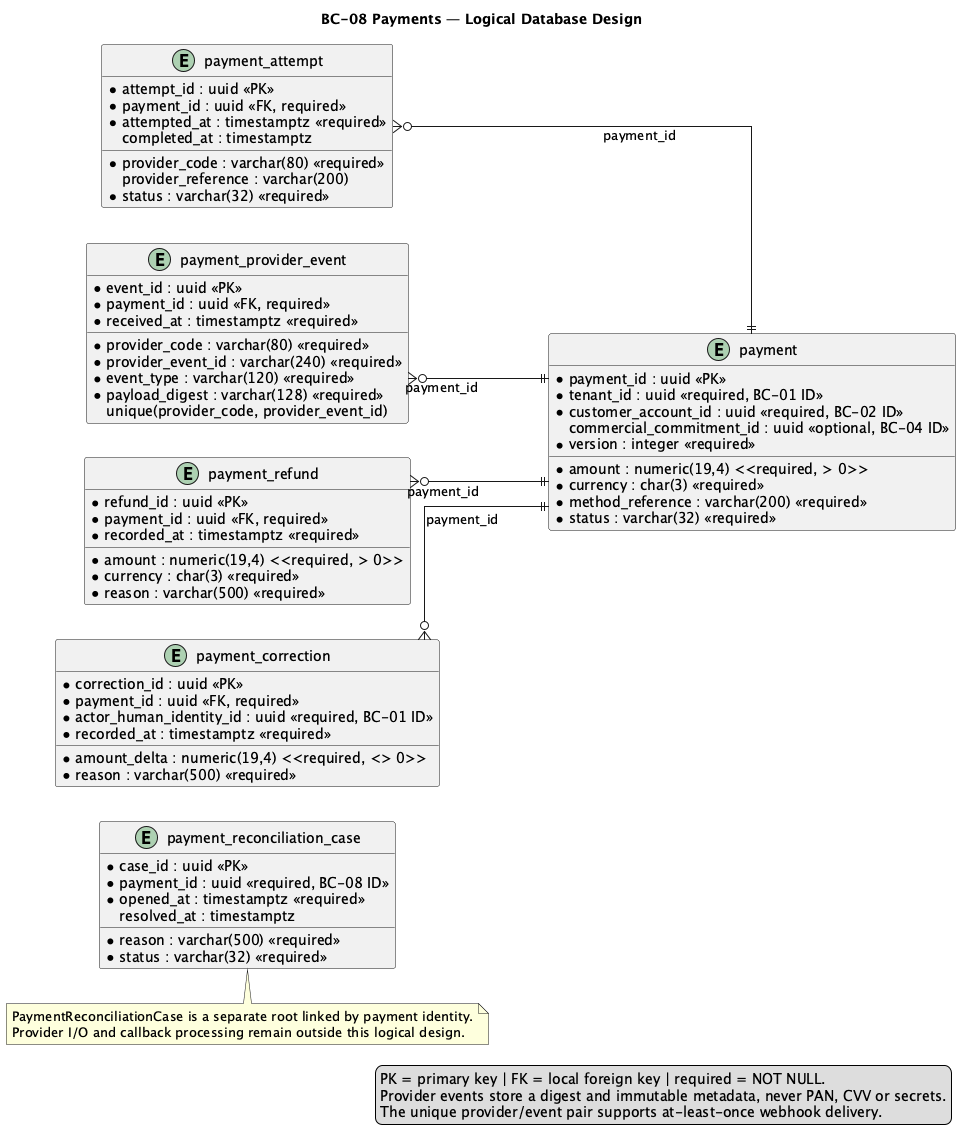

The diagram above was rendered by PlantUML. Its source (embedded in the PNG):
@startuml
title BC-08 Payments — Logical Database Design
left to right direction
skinparam shadowing false
skinparam linetype ortho
skinparam entity {
  BackgroundColor #F8FAFC
  BorderColor #334155
  FontColor #0F172A
}

entity "payment" as payment {
  * payment_id : uuid <<PK>>
  * tenant_id : uuid <<required, BC-01 ID>>
  * customer_account_id : uuid <<required, BC-02 ID>>
    commercial_commitment_id : uuid <<optional, BC-04 ID>>
  * amount : numeric(19,4) <<required, > 0>>
  * currency : char(3) <<required>>
  * method_reference : varchar(200) <<required>>
  * status : varchar(32) <<required>>
  * version : integer <<required>>
}

entity "payment_attempt" as payment_attempt {
  * attempt_id : uuid <<PK>>
  * payment_id : uuid <<FK, required>>
  * provider_code : varchar(80) <<required>>
    provider_reference : varchar(200)
  * status : varchar(32) <<required>>
  * attempted_at : timestamptz <<required>>
    completed_at : timestamptz
}

entity "payment_provider_event" as payment_provider_event {
  * event_id : uuid <<PK>>
  * payment_id : uuid <<FK, required>>
  * provider_code : varchar(80) <<required>>
  * provider_event_id : varchar(240) <<required>>
  * event_type : varchar(120) <<required>>
  * payload_digest : varchar(128) <<required>>
  * received_at : timestamptz <<required>>
    unique(provider_code, provider_event_id)
}

entity "payment_refund" as payment_refund {
  * refund_id : uuid <<PK>>
  * payment_id : uuid <<FK, required>>
  * amount : numeric(19,4) <<required, > 0>>
  * currency : char(3) <<required>>
  * reason : varchar(500) <<required>>
  * recorded_at : timestamptz <<required>>
}

entity "payment_correction" as payment_correction {
  * correction_id : uuid <<PK>>
  * payment_id : uuid <<FK, required>>
  * amount_delta : numeric(19,4) <<required, <> 0>>
  * reason : varchar(500) <<required>>
  * actor_human_identity_id : uuid <<required, BC-01 ID>>
  * recorded_at : timestamptz <<required>>
}

entity "payment_reconciliation_case" as payment_reconciliation_case {
  * case_id : uuid <<PK>>
  * payment_id : uuid <<required, BC-08 ID>>
  * reason : varchar(500) <<required>>
  * status : varchar(32) <<required>>
  * opened_at : timestamptz <<required>>
    resolved_at : timestamptz
}

payment_attempt }o--|| payment : payment_id
payment_provider_event }o--|| payment : payment_id
payment_refund }o--|| payment : payment_id
payment_correction }o--|| payment : payment_id

note bottom of payment_reconciliation_case
PaymentReconciliationCase is a separate root linked by payment identity.
Provider I/O and callback processing remain outside this logical design.
end note

legend right
PK = primary key | FK = local foreign key | required = NOT NULL.
Provider events store a digest and immutable metadata, never PAN, CVV or secrets.
The unique provider/event pair supports at-least-once webhook delivery.
endlegend
@enduml